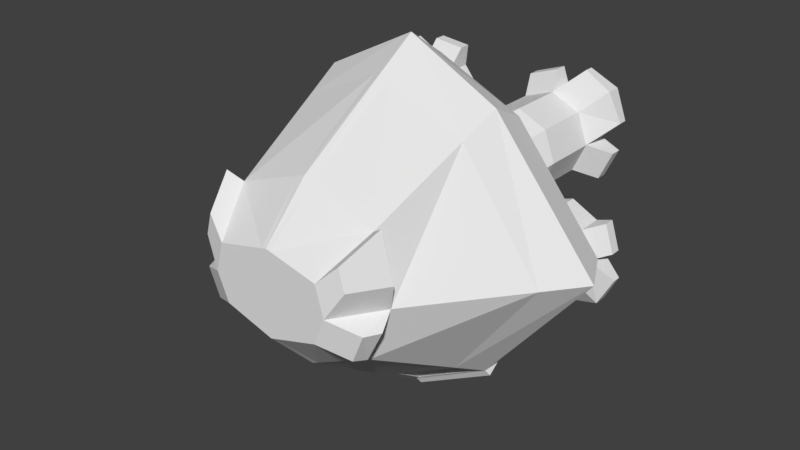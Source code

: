 # Source: Stoner_predator.blend  (saved by Blender 2.79.0; exported with 4.5.12 LTS)
import bpy
from mathutils import Matrix  # noqa: F401  (used for matrix-valued properties, if any)

bpy.ops.wm.read_factory_settings(use_empty=True)
scene = bpy.context.scene
scene.name = 'Scene'

# ---- collections
col_collection_1 = bpy.data.collections.new('Collection 1'); scene.collection.children.link(col_collection_1)

# ---- materials (node trees are filled in below, after node groups)
mat_material = bpy.data.materials.new('Material')
mat_material.alpha_threshold = 0.0
mat_material.use_transparent_shadow = False
mat_material.roughness = 0.5
mat_material.line_color = (0.0, 0.0, 0.0, 1.0)

# ---- material node trees

# ---- world
world_world = bpy.data.worlds.new('World'); scene.world = world_world
world_world.color = (0.05088, 0.05088, 0.05088)
world_world.use_sun_shadow = False
world_world.sun_shadow_jitter_overblur = 0.0
world_world.cycles.sampling_method = 'MANUAL'

# ---- meshes
me_cube = bpy.data.meshes.new('Cube')
me_cube.from_pydata([(0.1408, 0.2023, 0.2395), (0.1408, -0.2023, 0.2395), (0.1346, 0.1132, 0.4592), (0.1252, -0.06749, 0.4766), (0.1134, 0.09868, 0.4491), (0.1031, -0.09081, 0.4491), (0.1408, -7.553e-08, 0.4491), (0.3039, -8.393e-09, 0.2395), (0.0, 0.2756, 0.2395), (0.0, -0.2791, 0.2395), (0.0, 0.1408, 0.4491), (0.0, -0.1408, 0.4491), (0.0, 0.0007003, 0.5219), (0.08241, 0.0467, 0.5219), (0.07761, -0.04163, 0.5219), (0.0952, 0.0007003, 0.5219), (0.0, 0.06633, 0.5219), (0.0, -0.06493, 0.5219), (0.1501, -0.01813, 0.4766), (0.1212, -0.05976, 0.4998), (0.1388, -0.01743, 0.4998), (0.1338, 0.1692, 0.174), (0.1338, -0.1695, 0.174), (0.1262, 0.1503, 0.191), (0.2703, -0.0001411, 0.174), (0.0, 0.2306, 0.174), (0.0, -0.2338, 0.174), (0.1544, 0.04183, 0.4592), (0.1122, 0.07561, 0.5118), (0.1215, 0.04234, 0.5118), (0.133, 0.173, 0.2987), (0.2578, -2.737e-08, 0.2987), (0.1301, -0.1708, 0.2987), (0.0, 0.2375, 0.2987), (0.0, -0.24, 0.2987), (0.01336, 0.2687, 0.2395), (0.01336, -0.2718, 0.2395), (0.01076, 0.1368, 0.4491), (0.009782, -0.1361, 0.4491), (0.009036, 0.0007003, 0.5219), (0.007822, 0.06447, 0.5219), (0.007366, -0.06272, 0.5219), (0.1262, -0.1508, 0.191), (0.0127, 0.2248, 0.174), (0.0127, -0.2277, 0.174), (0.01235, -0.2335, 0.2987), (0.01263, 0.2314, 0.2987), (0.1312, -0.2048, 0.2437), (0.122, -0.1778, 0.2944), (0.02216, -0.2643, 0.2437), (0.0213, -0.2315, 0.2944), (0.1258, -0.1948, 0.2373), (0.1167, -0.1679, 0.288), (0.01678, -0.2543, 0.2373), (0.01591, -0.2215, 0.288), (0.1262, 0.1503, 0.1615), (0.1262, -0.1508, 0.1615), (0.2476, -0.0002432, 0.1615), (0.0, 0.2049, 0.1615), (0.0, -0.208, 0.1615), (0.01854, 0.1997, 0.1615), (0.01854, -0.2026, 0.1615), (0.0, -0.001533, 0.191), (0.2476, -0.0002432, 0.191), (0.0, 0.2049, 0.191), (0.0, -0.208, 0.191), (0.03006, -0.00141, 0.191), (0.01854, 0.1997, 0.191), (0.01854, -0.2026, 0.191), (0.1456, -0.2116, 0.2337), (0.1385, -0.1788, 0.1682), (0.01813, -0.2811, 0.2337), (0.01746, -0.237, 0.1682), (0.0, -0.2712, 0.2368), (0.0, -0.2323, 0.1806), (0.01039, -0.265, 0.2368), (0.009813, -0.2271, 0.1806)], [], [(31, 6, 5, 32), (30, 4, 6, 31), (37, 10, 16, 40), (0, 7, 24, 21), (46, 35, 8, 33), (45, 38, 11, 34), (38, 5, 14, 41), (36, 9, 73, 75), (40, 16, 12, 39), (39, 12, 17, 41), (15, 6, 27, 29), (6, 15, 20, 18), (3, 18, 20, 19), (14, 5, 3, 19), (15, 14, 19, 20), (5, 6, 18, 3), (21, 24, 57, 55), (44, 26, 59, 61), (7, 1, 22, 24), (35, 0, 21, 43), (27, 2, 28, 29), (4, 13, 28, 2), (13, 15, 29, 28), (6, 4, 2, 27), (36, 45, 34, 9), (37, 46, 33, 10), (0, 30, 31, 7), (7, 31, 32, 1), (4, 30, 46, 37), (36, 1, 47, 49), (8, 35, 43, 25), (24, 22, 56, 57), (22, 44, 61, 56), (15, 39, 41, 14), (13, 40, 39, 15), (22, 1, 69, 70), (11, 38, 41, 17), (32, 5, 38, 45), (30, 0, 35, 46), (4, 37, 40, 13), (50, 49, 53, 54), (32, 45, 50, 48), (1, 32, 48, 47), (45, 36, 49, 50), (51, 52, 54, 53), (49, 47, 51, 53), (48, 50, 54, 52), (47, 48, 52, 51), (55, 57, 63, 23), (61, 59, 65, 68), (56, 61, 68, 42), (57, 56, 42, 63), (43, 21, 55, 60), (25, 43, 60, 58), (67, 66, 62, 64), (66, 68, 65, 62), (63, 42, 68, 66), (23, 63, 66, 67), (60, 55, 23, 67), (58, 60, 67, 64), (69, 71, 72, 70), (1, 36, 71, 69), (36, 44, 72, 71), (44, 22, 70, 72), (75, 73, 74, 76), (26, 44, 76, 74), (44, 36, 75, 76)])
me_cube.materials.append(mat_material)
me_cube.use_remesh_preserve_volume = False
me_cube.use_remesh_preserve_attributes = False
me_cube.use_mirror_vertex_groups = False
me_cube.update()
me_cylinder = bpy.data.meshes.new('Cylinder')
me_cylinder.from_pydata([(0.0, 1.0, -1.0), (0.0, 1.0, 1.0), (0.7071, 0.7071, -1.0), (0.7071, 0.7071, 1.0), (1.0, -4.371e-08, -1.0), (1.0, -4.371e-08, 1.0), (0.7071, -0.7071, -1.0), (0.7071, -0.7071, 1.0), (-8.742e-08, -1.0, -1.0), (-8.742e-08, -1.0, 1.0), (-0.7071, -0.7071, -1.0), (-0.7071, -0.7071, 1.0), (-1.0, 1.192e-08, -1.0), (-1.0, 1.192e-08, 1.0), (-0.7071, 0.7071, -1.0), (-0.7071, 0.7071, 1.0), (9.789e-16, 1.15, 1.472), (0.7071, 0.8571, 1.472), (1.0, 0.1499, 1.472), (0.7071, -0.5572, 1.472), (-8.742e-08, -0.8501, 1.472), (-0.7071, -0.5572, 1.472), (-1.0, 0.1499, 1.472), (-0.7071, 0.8571, 1.472), (9.789e-16, 1.334, 1.79), (0.7071, 1.041, 1.79), (1.0, 0.3338, 1.79), (0.7071, -0.3733, 1.79), (-8.742e-08, -0.6662, 1.79), (-0.7071, -0.3733, 1.79), (-1.0, 0.3338, 1.79), (-0.7071, 1.041, 1.79), (0.0, 1.0, -0.3334), (0.7071, 0.7071, -0.3334), (1.0, -4.371e-08, -0.3334), (0.7071, -0.7071, -0.3334), (-8.742e-08, -1.0, -0.3334), (-0.7071, -0.7071, -0.3334), (-1.0, 1.192e-08, -0.3334), (-0.7071, 0.7071, -0.3334), (-1.187, -0.9057, -1.0), (-1.479, -0.1986, -1.0), (-1.187, -0.9057, -0.7265), (-1.479, -0.1986, -0.7265), (1.394, -0.163, -1.0), (1.101, -0.8701, -1.0), (1.394, -0.163, -0.7225), (1.101, -0.8701, -0.7225), (0.7071, -1.466, -1.0), (-1.531e-07, -1.759, -1.0), (-0.7071, -1.466, -1.0), (0.7071, -1.466, -0.7875), (-1.531e-07, -1.759, -0.6498), (-0.7071, -1.466, -0.7875)], [], [(32, 1, 3, 33), (33, 3, 5, 34), (34, 5, 7, 35), (35, 7, 9, 36), (36, 9, 11, 37), (37, 11, 13, 38), (5, 3, 17, 18), (38, 13, 15, 39), (39, 15, 1, 32), (0, 2, 4, 6, 8, 10, 12, 14), (20, 19, 27, 28), (11, 9, 20, 21), (1, 15, 23, 16), (3, 1, 16, 17), (7, 5, 18, 19), (13, 11, 21, 22), (9, 7, 19, 20), (15, 13, 22, 23), (25, 24, 31, 30, 29, 28, 27, 26), (18, 17, 25, 26), (23, 22, 30, 31), (21, 20, 28, 29), (19, 18, 26, 27), (17, 16, 24, 25), (16, 23, 31, 24), (22, 21, 29, 30), (14, 39, 32, 0), (12, 38, 39, 14), (12, 10, 40, 41), (8, 6, 48, 49), (36, 37, 53, 52), (34, 35, 47, 46), (2, 33, 34, 4), (0, 32, 33, 2), (40, 42, 43, 41), (10, 37, 42, 40), (37, 38, 43, 42), (38, 12, 41, 43), (44, 46, 47, 45), (4, 34, 46, 44), (35, 6, 45, 47), (6, 4, 44, 45), (49, 52, 53, 50), (48, 51, 52, 49), (37, 10, 50, 53), (35, 36, 52, 51), (10, 8, 49, 50), (6, 35, 51, 48)])
me_cylinder.use_remesh_preserve_volume = False
me_cylinder.use_remesh_preserve_attributes = False
me_cylinder.use_mirror_vertex_groups = False
me_cylinder.update()
me_cylinder_002 = bpy.data.meshes.new('Cylinder.002')
me_cylinder_002.from_pydata([(0.0, 1.0, -1.0), (0.0, 1.0, 1.0), (0.7071, 0.7071, -1.0), (0.7071, 0.7071, 1.0), (1.0, -4.371e-08, -1.0), (1.0, -4.371e-08, 1.0), (0.7071, -0.7071, -1.0), (0.7071, -0.7071, 1.0), (-8.742e-08, -1.0, -1.0), (-8.742e-08, -1.0, 1.0), (-0.7071, -0.7071, -1.0), (-0.7071, -0.7071, 1.0), (-1.0, 1.192e-08, -1.0), (-1.0, 1.192e-08, 1.0), (-0.7071, 0.7071, -1.0), (-0.7071, 0.7071, 1.0), (9.789e-16, 1.15, 1.472), (0.7071, 0.8571, 1.472), (1.0, 0.1499, 1.472), (0.7071, -0.5572, 1.472), (-8.742e-08, -0.8501, 1.472), (-0.7071, -0.5572, 1.472), (-1.0, 0.1499, 1.472), (-0.7071, 0.8571, 1.472), (9.789e-16, 1.334, 1.79), (0.7071, 1.041, 1.79), (1.0, 0.3338, 1.79), (0.7071, -0.3733, 1.79), (-8.742e-08, -0.6662, 1.79), (-0.7071, -0.3733, 1.79), (-1.0, 0.3338, 1.79), (-0.7071, 1.041, 1.79), (0.0, 1.0, -0.3334), (0.7071, 0.7071, -0.3334), (1.0, -4.371e-08, -0.3334), (0.7071, -0.7071, -0.3334), (-8.742e-08, -1.0, -0.3334), (-0.7071, -0.7071, -0.3334), (-1.0, 1.192e-08, -0.3334), (-0.7071, 0.7071, -0.3334), (-1.187, -0.9057, -1.0), (-1.479, -0.1986, -1.0), (-1.187, -0.9057, -0.7265), (-1.479, -0.1986, -0.7265), (1.394, -0.163, -1.0), (1.101, -0.8701, -1.0), (1.394, -0.163, -0.7225), (1.101, -0.8701, -0.7225), (0.7071, -1.466, -1.0), (-1.531e-07, -1.759, -1.0), (-0.7071, -1.466, -1.0), (0.7071, -1.466, -0.7875), (-1.531e-07, -1.759, -0.6498), (-0.7071, -1.466, -0.7875)], [], [(32, 1, 3, 33), (33, 3, 5, 34), (34, 5, 7, 35), (35, 7, 9, 36), (36, 9, 11, 37), (37, 11, 13, 38), (5, 3, 17, 18), (38, 13, 15, 39), (39, 15, 1, 32), (0, 2, 4, 6, 8, 10, 12, 14), (20, 19, 27, 28), (11, 9, 20, 21), (1, 15, 23, 16), (3, 1, 16, 17), (7, 5, 18, 19), (13, 11, 21, 22), (9, 7, 19, 20), (15, 13, 22, 23), (25, 24, 31, 30, 29, 28, 27, 26), (18, 17, 25, 26), (23, 22, 30, 31), (21, 20, 28, 29), (19, 18, 26, 27), (17, 16, 24, 25), (16, 23, 31, 24), (22, 21, 29, 30), (14, 39, 32, 0), (12, 38, 39, 14), (12, 10, 40, 41), (8, 6, 48, 49), (36, 37, 53, 52), (34, 35, 47, 46), (2, 33, 34, 4), (0, 32, 33, 2), (40, 42, 43, 41), (10, 37, 42, 40), (37, 38, 43, 42), (38, 12, 41, 43), (44, 46, 47, 45), (4, 34, 46, 44), (35, 6, 45, 47), (6, 4, 44, 45), (49, 52, 53, 50), (48, 51, 52, 49), (37, 10, 50, 53), (35, 36, 52, 51), (10, 8, 49, 50), (6, 35, 51, 48)])
me_cylinder_002.use_remesh_preserve_volume = False
me_cylinder_002.use_remesh_preserve_attributes = False
me_cylinder_002.use_mirror_vertex_groups = False
me_cylinder_002.update()
me_cylinder_001 = bpy.data.meshes.new('Cylinder.001')
me_cylinder_001.from_pydata([(0.0, 1.0, -1.0), (0.0, 1.0, 1.0), (0.7071, 0.7071, -1.0), (0.7071, 0.7071, 1.0), (1.0, -4.371e-08, -1.0), (1.0, -4.371e-08, 1.0), (0.7071, -0.7071, -1.0), (0.7071, -0.7071, 1.0), (-8.742e-08, -1.0, -1.0), (-8.742e-08, -1.0, 1.0), (-0.7071, -0.7071, -1.0), (-0.7071, -0.7071, 1.0), (-1.0, 1.192e-08, -1.0), (-1.0, 1.192e-08, 1.0), (-0.7071, 0.7071, -1.0), (-0.7071, 0.7071, 1.0), (9.789e-16, 1.15, 1.472), (0.7071, 0.8571, 1.472), (1.0, 0.1499, 1.472), (0.7071, -0.5572, 1.472), (-8.742e-08, -0.8501, 1.472), (-0.7071, -0.5572, 1.472), (-1.0, 0.1499, 1.472), (-0.7071, 0.8571, 1.472), (9.789e-16, 1.334, 1.79), (0.7071, 1.041, 1.79), (1.0, 0.3338, 1.79), (0.7071, -0.3733, 1.79), (-8.742e-08, -0.6662, 1.79), (-0.7071, -0.3733, 1.79), (-1.0, 0.3338, 1.79), (-0.7071, 1.041, 1.79), (0.0, 1.0, -0.3334), (0.7071, 0.7071, -0.3334), (1.0, -4.371e-08, -0.3334), (0.7071, -0.7071, -0.3334), (-8.742e-08, -1.0, -0.3334), (-0.7071, -0.7071, -0.3334), (-1.0, 1.192e-08, -0.3334), (-0.7071, 0.7071, -0.3334), (-1.187, -0.9057, -1.0), (-1.479, -0.1986, -1.0), (-1.187, -0.9057, -0.7265), (-1.479, -0.1986, -0.7265), (1.394, -0.163, -1.0), (1.101, -0.8701, -1.0), (1.394, -0.163, -0.7225), (1.101, -0.8701, -0.7225), (0.7071, -1.466, -1.0), (-1.531e-07, -1.759, -1.0), (-0.7071, -1.466, -1.0), (0.7071, -1.466, -0.7875), (-1.531e-07, -1.759, -0.6498), (-0.7071, -1.466, -0.7875)], [], [(32, 1, 3, 33), (33, 3, 5, 34), (34, 5, 7, 35), (35, 7, 9, 36), (36, 9, 11, 37), (37, 11, 13, 38), (5, 3, 17, 18), (38, 13, 15, 39), (39, 15, 1, 32), (0, 2, 4, 6, 8, 10, 12, 14), (20, 19, 27, 28), (11, 9, 20, 21), (1, 15, 23, 16), (3, 1, 16, 17), (7, 5, 18, 19), (13, 11, 21, 22), (9, 7, 19, 20), (15, 13, 22, 23), (25, 24, 31, 30, 29, 28, 27, 26), (18, 17, 25, 26), (23, 22, 30, 31), (21, 20, 28, 29), (19, 18, 26, 27), (17, 16, 24, 25), (16, 23, 31, 24), (22, 21, 29, 30), (14, 39, 32, 0), (12, 38, 39, 14), (12, 10, 40, 41), (8, 6, 48, 49), (36, 37, 53, 52), (34, 35, 47, 46), (2, 33, 34, 4), (0, 32, 33, 2), (40, 42, 43, 41), (10, 37, 42, 40), (37, 38, 43, 42), (38, 12, 41, 43), (44, 46, 47, 45), (4, 34, 46, 44), (35, 6, 45, 47), (6, 4, 44, 45), (49, 52, 53, 50), (48, 51, 52, 49), (37, 10, 50, 53), (35, 36, 52, 51), (10, 8, 49, 50), (6, 35, 51, 48)])
me_cylinder_001.use_remesh_preserve_volume = False
me_cylinder_001.use_remesh_preserve_attributes = False
me_cylinder_001.use_mirror_vertex_groups = False
me_cylinder_001.update()
me_cylinder_003 = bpy.data.meshes.new('Cylinder.003')
me_cylinder_003.from_pydata([(0.0, 1.0, -1.0), (0.0, 1.0, 1.0), (0.7071, 0.7071, -1.0), (0.7071, 0.7071, 1.0), (1.0, -4.371e-08, -1.0), (1.0, -4.371e-08, 1.0), (0.7071, -0.7071, -1.0), (0.7071, -0.7071, 1.0), (-8.742e-08, -1.0, -1.0), (-8.742e-08, -1.0, 1.0), (-0.7071, -0.7071, -1.0), (-0.7071, -0.7071, 1.0), (-1.0, 1.192e-08, -1.0), (-1.0, 1.192e-08, 1.0), (-0.7071, 0.7071, -1.0), (-0.7071, 0.7071, 1.0), (9.789e-16, 1.15, 1.472), (0.7071, 0.8571, 1.472), (1.0, 0.1499, 1.472), (0.7071, -0.5572, 1.472), (-8.742e-08, -0.8501, 1.472), (-0.7071, -0.5572, 1.472), (-1.0, 0.1499, 1.472), (-0.7071, 0.8571, 1.472), (9.789e-16, 1.334, 1.79), (0.7071, 1.041, 1.79), (1.0, 0.3338, 1.79), (0.7071, -0.3733, 1.79), (-8.742e-08, -0.6662, 1.79), (-0.7071, -0.3733, 1.79), (-1.0, 0.3338, 1.79), (-0.7071, 1.041, 1.79), (0.0, 1.0, -0.3334), (0.7071, 0.7071, -0.3334), (1.0, -4.371e-08, -0.3334), (0.7071, -0.7071, -0.3334), (-8.742e-08, -1.0, -0.3334), (-0.7071, -0.7071, -0.3334), (-1.0, 1.192e-08, -0.3334), (-0.7071, 0.7071, -0.3334), (-1.187, -0.9057, -1.0), (-1.479, -0.1986, -1.0), (-1.187, -0.9057, -0.7265), (-1.479, -0.1986, -0.7265), (1.394, -0.163, -1.0), (1.101, -0.8701, -1.0), (1.394, -0.163, -0.7225), (1.101, -0.8701, -0.7225), (0.7071, -1.466, -1.0), (-1.531e-07, -1.759, -1.0), (-0.7071, -1.466, -1.0), (0.7071, -1.466, -0.7875), (-1.531e-07, -1.759, -0.6498), (-0.7071, -1.466, -0.7875)], [], [(32, 1, 3, 33), (33, 3, 5, 34), (34, 5, 7, 35), (35, 7, 9, 36), (36, 9, 11, 37), (37, 11, 13, 38), (5, 3, 17, 18), (38, 13, 15, 39), (39, 15, 1, 32), (0, 2, 4, 6, 8, 10, 12, 14), (20, 19, 27, 28), (11, 9, 20, 21), (1, 15, 23, 16), (3, 1, 16, 17), (7, 5, 18, 19), (13, 11, 21, 22), (9, 7, 19, 20), (15, 13, 22, 23), (25, 24, 31, 30, 29, 28, 27, 26), (18, 17, 25, 26), (23, 22, 30, 31), (21, 20, 28, 29), (19, 18, 26, 27), (17, 16, 24, 25), (16, 23, 31, 24), (22, 21, 29, 30), (14, 39, 32, 0), (12, 38, 39, 14), (12, 10, 40, 41), (8, 6, 48, 49), (36, 37, 53, 52), (34, 35, 47, 46), (2, 33, 34, 4), (0, 32, 33, 2), (40, 42, 43, 41), (10, 37, 42, 40), (37, 38, 43, 42), (38, 12, 41, 43), (44, 46, 47, 45), (4, 34, 46, 44), (35, 6, 45, 47), (6, 4, 44, 45), (49, 52, 53, 50), (48, 51, 52, 49), (37, 10, 50, 53), (35, 36, 52, 51), (10, 8, 49, 50), (6, 35, 51, 48)])
me_cylinder_003.use_remesh_preserve_volume = False
me_cylinder_003.use_remesh_preserve_attributes = False
me_cylinder_003.use_mirror_vertex_groups = False
me_cylinder_003.update()

# ---- objects
ob_stoner = bpy.data.objects.new('Stoner', me_cube)
ob_cylinder = bpy.data.objects.new('Cylinder', me_cylinder)
ob_cylinder_002 = bpy.data.objects.new('Cylinder.002', me_cylinder_002)
ob_cylinder_001 = bpy.data.objects.new('Cylinder.001', me_cylinder_001)
ob_cylinder_003 = bpy.data.objects.new('Cylinder.003', me_cylinder_003)

# ---- transforms, parenting, visibility, modifiers, constraints
ob_stoner.location = (0.0, 0.0, 0.0)
ob_stoner.rotation_euler = (1.571, 0.0, 0.0)
ob_stoner.lock_rotations_4d = False
ob_stoner.empty_display_type = 'ARROWS'
ob_stoner.lineart.crease_threshold = 0.0
_m = ob_stoner.modifiers.new('Mirror', 'MIRROR')
_m.use_clip = True
ob_cylinder.parent = ob_stoner
ob_cylinder.location = (0.1223, -0.08128, 0.0679)
ob_cylinder.rotation_euler = (0.0, -0.0, 0.7062)
ob_cylinder.scale = (0.06388, 0.06388, 0.06388)
ob_cylinder.lineart.crease_threshold = 0.0
ob_cylinder_002.parent = ob_stoner
ob_cylinder_002.location = (0.1027, 0.09744, 0.0679)
ob_cylinder_002.rotation_euler = (0.0, -0.0, 2.321)
ob_cylinder_002.scale = (0.06388, 0.06388, 0.06388)
ob_cylinder_002.lineart.crease_threshold = 0.0
ob_cylinder_001.parent = ob_stoner
ob_cylinder_001.location = (-0.1132, -0.09756, 0.0679)
ob_cylinder_001.rotation_euler = (0.0, 0.0, -0.3389)
ob_cylinder_001.scale = (0.06388, 0.06388, 0.06388)
ob_cylinder_001.lineart.crease_threshold = 0.0
ob_cylinder_003.parent = ob_stoner
ob_cylinder_003.location = (-0.1128, 0.09356, 0.0679)
ob_cylinder_003.rotation_euler = (0.0, 0.0, 4.21)
ob_cylinder_003.scale = (0.06388, 0.06388, 0.06388)
ob_cylinder_003.lineart.crease_threshold = 0.0

# ---- collection membership
col_collection_1.objects.link(ob_stoner)
col_collection_1.objects.link(ob_cylinder)
col_collection_1.objects.link(ob_cylinder_002)
col_collection_1.objects.link(ob_cylinder_001)
col_collection_1.objects.link(ob_cylinder_003)

# ---- scene / render settings (as saved in the file)
scene.frame_start = 1; scene.frame_end = 250; scene.frame_set(1)
scene.render.engine = 'BLENDER_EEVEE_NEXT'
scene.render.resolution_percentage = 50
scene.render.dither_intensity = 0.0
scene.cycles.use_denoising = False
scene.cycles.samples = 128
scene.cycles.sampling_pattern = 'TABULATED_SOBOL'
scene.cycles.use_adaptive_sampling = False
scene.cycles.use_light_tree = False
scene.cycles.blur_glossy = 0.0
scene.cycles.sample_clamp_indirect = 0.0
scene.view_settings.view_transform = 'Standard'
bpy.context.view_layer.update()

# ---- added for rendering (the .blend has no active camera and no usable light): camera, sun
cam_auto = bpy.data.cameras.new('AutoCamera')
cam_auto.lens = 50.0
cam_auto.sensor_width = 36.0
cam_auto.clip_end = 1000.0
ob_auto_camera = bpy.data.objects.new('AutoCamera', cam_auto)
scene.collection.objects.link(ob_auto_camera)
ob_auto_camera.location = (0.90062, -1.34369, 0.717772)
ob_auto_camera.rotation_euler = (1.09748, -7.21219e-08, 0.694738)
scene.camera = ob_auto_camera
light_auto_sun = bpy.data.lights.new('AutoSun', 'SUN')
light_auto_sun.energy = 3.0
light_auto_sun.angle = 0.0523599
ob_auto_sun = bpy.data.objects.new('AutoSun', light_auto_sun)
scene.collection.objects.link(ob_auto_sun)
ob_auto_sun.rotation_euler = (0.872665, 0.174533, 0.523599)
bpy.context.view_layer.update()
